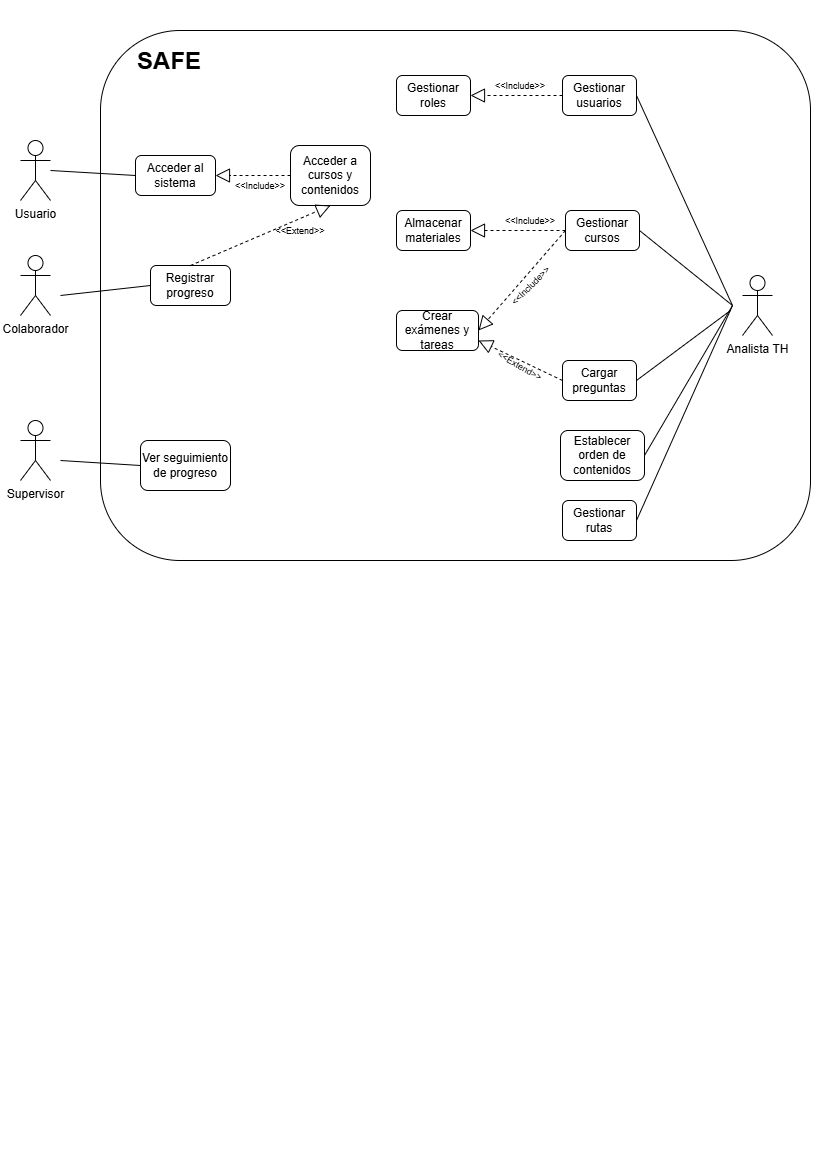

The diagram above was exported from draw.io. Its source (the exported page's mxGraphModel, read from the mxfile embedded in the PNG):
<mxGraphModel dx="1607" dy="726" grid="1" gridSize="10" guides="1" tooltips="1" connect="1" arrows="1" fold="1" page="1" pageScale="1" pageWidth="827" pageHeight="1169" math="0" shadow="0">
  <root>
    <mxCell id="0" />
    <mxCell id="1" parent="0" />
    <mxCell id="PDJJIEyD5MO5qvnp06Pi-3" value="" style="rounded=1;whiteSpace=wrap;html=1;" parent="1" vertex="1">
      <mxGeometry x="100" y="30" width="710" height="530" as="geometry" />
    </mxCell>
    <mxCell id="PDJJIEyD5MO5qvnp06Pi-4" value="Usuario" style="shape=umlActor;verticalLabelPosition=bottom;verticalAlign=top;html=1;outlineConnect=0;" parent="1" vertex="1">
      <mxGeometry x="20" y="140" width="30" height="60" as="geometry" />
    </mxCell>
    <mxCell id="PDJJIEyD5MO5qvnp06Pi-5" value="Colaborador" style="shape=umlActor;verticalLabelPosition=bottom;verticalAlign=top;html=1;outlineConnect=0;" parent="1" vertex="1">
      <mxGeometry x="20" y="255" width="30" height="60" as="geometry" />
    </mxCell>
    <mxCell id="PDJJIEyD5MO5qvnp06Pi-6" value="Analista TH" style="shape=umlActor;verticalLabelPosition=bottom;verticalAlign=top;html=1;outlineConnect=0;" parent="1" vertex="1">
      <mxGeometry x="742" y="275" width="30" height="60" as="geometry" />
    </mxCell>
    <mxCell id="PDJJIEyD5MO5qvnp06Pi-7" value="Supervisor" style="shape=umlActor;verticalLabelPosition=bottom;verticalAlign=top;html=1;outlineConnect=0;" parent="1" vertex="1">
      <mxGeometry x="20" y="420" width="30" height="60" as="geometry" />
    </mxCell>
    <mxCell id="PDJJIEyD5MO5qvnp06Pi-14" value="Acceder al sistema" style="text;html=1;whiteSpace=wrap;strokeColor=default;fillColor=none;align=center;verticalAlign=middle;rounded=1;" parent="1" vertex="1">
      <mxGeometry x="135" y="155" width="80" height="40" as="geometry" />
    </mxCell>
    <mxCell id="PDJJIEyD5MO5qvnp06Pi-15" value="Gestionar usuarios" style="text;html=1;whiteSpace=wrap;strokeColor=default;fillColor=none;align=center;verticalAlign=middle;rounded=1;" parent="1" vertex="1">
      <mxGeometry x="562" y="75" width="74" height="40" as="geometry" />
    </mxCell>
    <mxCell id="PDJJIEyD5MO5qvnp06Pi-16" value="Gestionar roles" style="text;html=1;whiteSpace=wrap;strokeColor=default;fillColor=none;align=center;verticalAlign=middle;rounded=1;" parent="1" vertex="1">
      <mxGeometry x="396" y="75" width="74" height="40" as="geometry" />
    </mxCell>
    <mxCell id="PDJJIEyD5MO5qvnp06Pi-17" value="Gestionar cursos" style="text;html=1;whiteSpace=wrap;strokeColor=default;fillColor=none;align=center;verticalAlign=middle;rounded=1;" parent="1" vertex="1">
      <mxGeometry x="565" y="210" width="74" height="40" as="geometry" />
    </mxCell>
    <mxCell id="PDJJIEyD5MO5qvnp06Pi-18" value="Almacenar materiales" style="text;html=1;whiteSpace=wrap;strokeColor=default;fillColor=none;align=center;verticalAlign=middle;rounded=1;" parent="1" vertex="1">
      <mxGeometry x="396" y="210" width="74" height="40" as="geometry" />
    </mxCell>
    <mxCell id="PDJJIEyD5MO5qvnp06Pi-19" value="Cargar preguntas" style="text;html=1;whiteSpace=wrap;strokeColor=default;fillColor=none;align=center;verticalAlign=middle;rounded=1;" parent="1" vertex="1">
      <mxGeometry x="562" y="360" width="74" height="40" as="geometry" />
    </mxCell>
    <mxCell id="PDJJIEyD5MO5qvnp06Pi-20" value="Establecer orden de contenidos" style="text;html=1;whiteSpace=wrap;strokeColor=default;fillColor=none;align=center;verticalAlign=middle;rounded=1;" parent="1" vertex="1">
      <mxGeometry x="560" y="430" width="84" height="50" as="geometry" />
    </mxCell>
    <mxCell id="PDJJIEyD5MO5qvnp06Pi-21" value="Acceder a cursos y contenidos" style="text;html=1;whiteSpace=wrap;strokeColor=default;fillColor=none;align=center;verticalAlign=middle;rounded=1;" parent="1" vertex="1">
      <mxGeometry x="290" y="145" width="80" height="60" as="geometry" />
    </mxCell>
    <mxCell id="PDJJIEyD5MO5qvnp06Pi-22" value="Registrar progreso" style="text;html=1;whiteSpace=wrap;strokeColor=default;fillColor=none;align=center;verticalAlign=middle;rounded=1;" parent="1" vertex="1">
      <mxGeometry x="150" y="265" width="80" height="40" as="geometry" />
    </mxCell>
    <mxCell id="PDJJIEyD5MO5qvnp06Pi-23" value="Ver seguimiento de progreso" style="text;html=1;whiteSpace=wrap;strokeColor=default;fillColor=none;align=center;verticalAlign=middle;rounded=1;" parent="1" vertex="1">
      <mxGeometry x="140" y="440" width="90" height="50" as="geometry" />
    </mxCell>
    <mxCell id="PDJJIEyD5MO5qvnp06Pi-25" value="Gestionar rutas" style="text;html=1;whiteSpace=wrap;strokeColor=default;fillColor=none;align=center;verticalAlign=middle;rounded=1;" parent="1" vertex="1">
      <mxGeometry x="562" y="500" width="74" height="40" as="geometry" />
    </mxCell>
    <mxCell id="PDJJIEyD5MO5qvnp06Pi-26" value="Crear exámenes y tareas" style="text;html=1;whiteSpace=wrap;strokeColor=default;fillColor=none;align=center;verticalAlign=middle;rounded=1;" parent="1" vertex="1">
      <mxGeometry x="396" y="310" width="82" height="40" as="geometry" />
    </mxCell>
    <mxCell id="PDJJIEyD5MO5qvnp06Pi-27" value="&lt;h1 style=&quot;margin-top: 0px;&quot;&gt;SAFE&lt;/h1&gt;" style="text;html=1;whiteSpace=wrap;overflow=hidden;rounded=0;" parent="1" vertex="1">
      <mxGeometry x="135" y="40" width="100" height="50" as="geometry" />
    </mxCell>
    <mxCell id="P2KlhSw-g0UurznNPxHK-1" value="" style="endArrow=none;html=1;rounded=0;entryX=0;entryY=0.5;entryDx=0;entryDy=0;" edge="1" parent="1" target="PDJJIEyD5MO5qvnp06Pi-14">
      <mxGeometry width="50" height="50" relative="1" as="geometry">
        <mxPoint x="50" y="170" as="sourcePoint" />
        <mxPoint x="120" y="170" as="targetPoint" />
      </mxGeometry>
    </mxCell>
    <mxCell id="P2KlhSw-g0UurznNPxHK-10" value="" style="endArrow=none;html=1;rounded=0;entryX=0;entryY=0.5;entryDx=0;entryDy=0;" edge="1" parent="1" target="PDJJIEyD5MO5qvnp06Pi-23">
      <mxGeometry width="50" height="50" relative="1" as="geometry">
        <mxPoint x="60" y="460" as="sourcePoint" />
        <mxPoint x="550" y="350" as="targetPoint" />
      </mxGeometry>
    </mxCell>
    <mxCell id="P2KlhSw-g0UurznNPxHK-11" value="" style="endArrow=none;html=1;rounded=0;entryX=0;entryY=0.5;entryDx=0;entryDy=0;" edge="1" parent="1" target="PDJJIEyD5MO5qvnp06Pi-22">
      <mxGeometry width="50" height="50" relative="1" as="geometry">
        <mxPoint x="60" y="295" as="sourcePoint" />
        <mxPoint x="290" y="325" as="targetPoint" />
      </mxGeometry>
    </mxCell>
    <mxCell id="P2KlhSw-g0UurznNPxHK-12" value="" style="endArrow=none;html=1;rounded=0;exitX=1;exitY=0.5;exitDx=0;exitDy=0;" edge="1" parent="1" source="PDJJIEyD5MO5qvnp06Pi-15">
      <mxGeometry width="50" height="50" relative="1" as="geometry">
        <mxPoint x="612" y="395" as="sourcePoint" />
        <mxPoint x="732" y="305" as="targetPoint" />
      </mxGeometry>
    </mxCell>
    <mxCell id="P2KlhSw-g0UurznNPxHK-14" value="" style="endArrow=none;html=1;rounded=0;exitX=1;exitY=0.5;exitDx=0;exitDy=0;" edge="1" parent="1" source="PDJJIEyD5MO5qvnp06Pi-17">
      <mxGeometry width="50" height="50" relative="1" as="geometry">
        <mxPoint x="672" y="195" as="sourcePoint" />
        <mxPoint x="732" y="305" as="targetPoint" />
      </mxGeometry>
    </mxCell>
    <mxCell id="P2KlhSw-g0UurznNPxHK-17" value="" style="endArrow=none;html=1;rounded=0;exitX=1;exitY=0.5;exitDx=0;exitDy=0;" edge="1" parent="1" source="PDJJIEyD5MO5qvnp06Pi-20">
      <mxGeometry width="50" height="50" relative="1" as="geometry">
        <mxPoint x="782" y="425" as="sourcePoint" />
        <mxPoint x="732" y="305" as="targetPoint" />
      </mxGeometry>
    </mxCell>
    <mxCell id="P2KlhSw-g0UurznNPxHK-19" value="" style="endArrow=none;html=1;rounded=0;exitX=1;exitY=0.5;exitDx=0;exitDy=0;" edge="1" parent="1" source="PDJJIEyD5MO5qvnp06Pi-25">
      <mxGeometry width="50" height="50" relative="1" as="geometry">
        <mxPoint x="812" y="465" as="sourcePoint" />
        <mxPoint x="732" y="305" as="targetPoint" />
      </mxGeometry>
    </mxCell>
    <mxCell id="P2KlhSw-g0UurznNPxHK-32" value="" style="endArrow=block;dashed=1;endFill=0;endSize=12;html=1;rounded=0;entryX=1;entryY=0.5;entryDx=0;entryDy=0;exitX=0;exitY=0.5;exitDx=0;exitDy=0;" edge="1" parent="1" source="PDJJIEyD5MO5qvnp06Pi-21" target="PDJJIEyD5MO5qvnp06Pi-14">
      <mxGeometry width="160" relative="1" as="geometry">
        <mxPoint x="180" y="220" as="sourcePoint" />
        <mxPoint x="179.5" y="190" as="targetPoint" />
      </mxGeometry>
    </mxCell>
    <mxCell id="P2KlhSw-g0UurznNPxHK-33" value="&lt;font style=&quot;font-size: 9px;&quot;&gt;&amp;lt;&amp;lt;Include&amp;gt;&amp;gt;&lt;/font&gt;" style="text;html=1;whiteSpace=wrap;strokeColor=none;fillColor=none;align=center;verticalAlign=middle;rounded=0;" vertex="1" parent="1">
      <mxGeometry x="230" y="180" width="60" height="10" as="geometry" />
    </mxCell>
    <mxCell id="P2KlhSw-g0UurznNPxHK-35" value="" style="endArrow=block;dashed=1;endFill=0;endSize=12;html=1;rounded=0;entryX=0.5;entryY=1;entryDx=0;entryDy=0;exitX=0.5;exitY=0;exitDx=0;exitDy=0;" edge="1" parent="1" source="PDJJIEyD5MO5qvnp06Pi-22" target="PDJJIEyD5MO5qvnp06Pi-21">
      <mxGeometry width="160" relative="1" as="geometry">
        <mxPoint x="315" y="170" as="sourcePoint" />
        <mxPoint x="240" y="170" as="targetPoint" />
      </mxGeometry>
    </mxCell>
    <mxCell id="P2KlhSw-g0UurznNPxHK-36" value="&lt;font style=&quot;font-size: 9px;&quot;&gt;&amp;lt;&amp;lt;Extend&amp;gt;&amp;gt;&lt;/font&gt;" style="text;html=1;whiteSpace=wrap;strokeColor=none;fillColor=none;align=center;verticalAlign=middle;rounded=0;" vertex="1" parent="1">
      <mxGeometry x="270" y="225" width="60" height="10" as="geometry" />
    </mxCell>
    <mxCell id="P2KlhSw-g0UurznNPxHK-39" value="" style="endArrow=block;dashed=1;endFill=0;endSize=12;html=1;rounded=0;entryX=1;entryY=0.5;entryDx=0;entryDy=0;exitX=0;exitY=0.5;exitDx=0;exitDy=0;" edge="1" parent="1" source="PDJJIEyD5MO5qvnp06Pi-17" target="PDJJIEyD5MO5qvnp06Pi-18">
      <mxGeometry width="160" relative="1" as="geometry">
        <mxPoint x="240" y="290" as="sourcePoint" />
        <mxPoint x="380" y="230" as="targetPoint" />
      </mxGeometry>
    </mxCell>
    <mxCell id="P2KlhSw-g0UurznNPxHK-40" value="&lt;font style=&quot;font-size: 9px;&quot;&gt;&amp;lt;&amp;lt;Include&amp;gt;&amp;gt;&lt;/font&gt;" style="text;html=1;whiteSpace=wrap;strokeColor=none;fillColor=none;align=center;verticalAlign=middle;rounded=0;" vertex="1" parent="1">
      <mxGeometry x="500" y="215" width="60" height="10" as="geometry" />
    </mxCell>
    <mxCell id="P2KlhSw-g0UurznNPxHK-42" value="" style="endArrow=block;dashed=1;endFill=0;endSize=12;html=1;rounded=0;entryX=1;entryY=0.5;entryDx=0;entryDy=0;exitX=0;exitY=0.5;exitDx=0;exitDy=0;" edge="1" parent="1" source="PDJJIEyD5MO5qvnp06Pi-17" target="PDJJIEyD5MO5qvnp06Pi-26">
      <mxGeometry width="160" relative="1" as="geometry">
        <mxPoint x="590" y="260" as="sourcePoint" />
        <mxPoint x="490" y="260" as="targetPoint" />
      </mxGeometry>
    </mxCell>
    <mxCell id="P2KlhSw-g0UurznNPxHK-43" value="&lt;font style=&quot;font-size: 9px;&quot;&gt;&amp;lt;&amp;lt;Include&amp;gt;&amp;gt;&lt;/font&gt;" style="text;html=1;whiteSpace=wrap;strokeColor=none;fillColor=none;align=center;verticalAlign=middle;rounded=0;rotation=-45;" vertex="1" parent="1">
      <mxGeometry x="500" y="280" width="60" height="10" as="geometry" />
    </mxCell>
    <mxCell id="P2KlhSw-g0UurznNPxHK-44" value="" style="endArrow=block;dashed=1;endFill=0;endSize=12;html=1;rounded=0;entryX=1;entryY=0.75;entryDx=0;entryDy=0;exitX=0;exitY=0.5;exitDx=0;exitDy=0;" edge="1" parent="1" source="PDJJIEyD5MO5qvnp06Pi-19" target="PDJJIEyD5MO5qvnp06Pi-26">
      <mxGeometry width="160" relative="1" as="geometry">
        <mxPoint x="220" y="310" as="sourcePoint" />
        <mxPoint x="360" y="250" as="targetPoint" />
      </mxGeometry>
    </mxCell>
    <mxCell id="P2KlhSw-g0UurznNPxHK-48" value="&lt;font style=&quot;font-size: 9px;&quot;&gt;&amp;lt;&amp;lt;Extend&amp;gt;&amp;gt;&lt;/font&gt;" style="text;html=1;whiteSpace=wrap;strokeColor=none;fillColor=none;align=center;verticalAlign=middle;rounded=0;rotation=30;" vertex="1" parent="1">
      <mxGeometry x="490" y="360" width="60" height="10" as="geometry" />
    </mxCell>
    <mxCell id="P2KlhSw-g0UurznNPxHK-50" value="" style="endArrow=none;html=1;rounded=0;exitX=1;exitY=0.5;exitDx=0;exitDy=0;" edge="1" parent="1" source="PDJJIEyD5MO5qvnp06Pi-19">
      <mxGeometry width="50" height="50" relative="1" as="geometry">
        <mxPoint x="670" y="290" as="sourcePoint" />
        <mxPoint x="730" y="310" as="targetPoint" />
      </mxGeometry>
    </mxCell>
    <mxCell id="P2KlhSw-g0UurznNPxHK-51" value="&lt;font style=&quot;font-size: 9px;&quot;&gt;&amp;lt;&amp;lt;Include&amp;gt;&amp;gt;&lt;/font&gt;" style="text;html=1;whiteSpace=wrap;strokeColor=none;fillColor=none;align=center;verticalAlign=middle;rounded=0;" vertex="1" parent="1">
      <mxGeometry x="490" y="80" width="60" height="10" as="geometry" />
    </mxCell>
    <mxCell id="P2KlhSw-g0UurznNPxHK-52" value="" style="endArrow=block;dashed=1;endFill=0;endSize=12;html=1;rounded=0;entryX=1;entryY=0.5;entryDx=0;entryDy=0;exitX=0;exitY=0.5;exitDx=0;exitDy=0;" edge="1" parent="1" source="PDJJIEyD5MO5qvnp06Pi-15" target="PDJJIEyD5MO5qvnp06Pi-16">
      <mxGeometry width="160" relative="1" as="geometry">
        <mxPoint x="295" y="170" as="sourcePoint" />
        <mxPoint x="220" y="170" as="targetPoint" />
      </mxGeometry>
    </mxCell>
  </root>
</mxGraphModel>